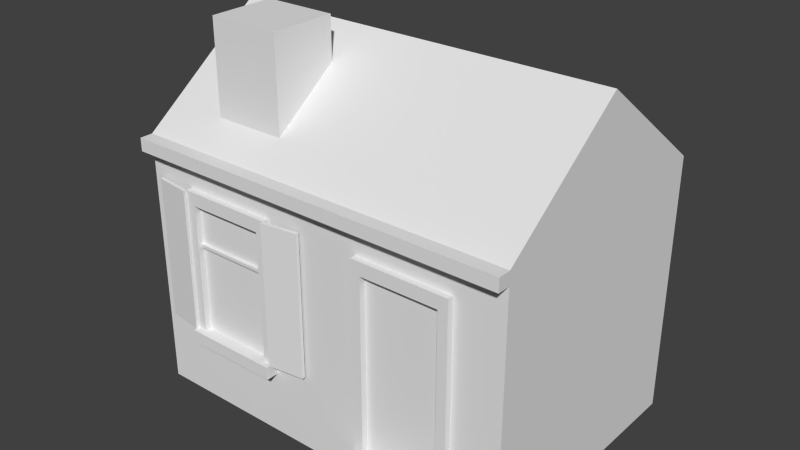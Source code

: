# Source: Structure3.blend  (saved by Blender 2.72.0; exported with 4.5.12 LTS)
import bpy
from mathutils import Matrix  # noqa: F401  (used for matrix-valued properties, if any)

bpy.ops.wm.read_factory_settings(use_empty=True)
scene = bpy.context.scene
scene.name = 'Scene'

# ---- collections
col_collection_1 = bpy.data.collections.new('Collection 1'); scene.collection.children.link(col_collection_1)

# ---- world
world_world = bpy.data.worlds.new('World'); scene.world = world_world
world_world.color = (0.05088, 0.05088, 0.05088)
world_world.use_sun_shadow = False
world_world.sun_shadow_jitter_overblur = 0.0
world_world.cycles.sampling_method = 'MANUAL'
world_world.cycles.sample_map_resolution = 256

# ---- meshes
me_cube = bpy.data.meshes.new('Cube')
me_cube.from_pydata([(4.0, 2.172e-05, -2.0), (4.0, -2.172e-05, 2.0), (-4.0, -2.172e-05, 2.0), (-4.0, 2.172e-05, -2.0), (4.0, 4.0, -2.0), (4.0, 4.0, 2.0), (-4.0, 4.0, 2.0), (-4.0, 4.0, -2.0), (-4.0, 3.8, -2.0), (4.0, 3.8, -2.0), (-4.0, 5.5, 1.777e-05), (4.0, 5.5, 6.187e-05), (3.0, 2.172e-05, -2.0), (3.0, 3.8, -2.0), (-3.0, 2.172e-05, -2.0), (-3.0, 3.8, -2.0), (3.0, 0.4, -2.0), (-3.0, 0.4, -2.0), (3.0, 3.4, -2.0), (-3.0, 3.4, -2.0), (1.0, 0.4, -2.0), (1.0, 3.4, -2.0), (-1.0, 0.4, -2.0), (-1.0, 3.4, -2.0), (-1.2, 0.4, -2.0), (-2.8, 0.4, -2.0), (-1.2, 3.2, -2.0), (-2.8, 3.2, -2.0), (3.0, 1.0, -2.0), (1.0, 1.0, -2.0), (1.0, 1.2, -2.0), (3.0, 1.2, -2.0), (2.8, 1.2, -2.0), (1.2, 1.2, -2.0), (2.8, 3.2, -2.0), (1.2, 3.2, -2.0), (1.2, 2.6, -2.0), (2.8, 2.6, -2.0), (1.2, 2.55, -2.0), (2.8, 2.55, -2.0), (-1.0, 2.172e-05, -2.0), (2.75, 5.5, 5.655e-05), (2.75, 4.0, -2.0), (1.25, 5.5, 4.526e-05), (1.25, 4.0, -2.0), (2.75, 4.336, -1.552), (1.25, 4.336, -1.552), (2.75, 5.104, -0.5285), (1.25, 5.104, -0.5285), (2.75, 5.749, -1.552), (1.25, 5.749, -1.552), (2.75, 5.751, -0.5285), (1.25, 5.751, -0.5285), (-3.0, 0.4, -2.1), (3.0, 3.4, -2.1), (-3.0, 3.4, -2.1), (1.0, 3.4, -2.1), (-1.0, 0.4, -2.1), (-1.0, 3.4, -2.1), (-1.2, 0.4, -2.1), (-2.8, 0.4, -2.1), (-1.2, 3.2, -2.1), (-2.8, 3.2, -2.1), (1.0, 1.2, -2.1), (3.0, 1.2, -2.1), (2.8, 1.2, -2.1), (1.2, 1.2, -2.1), (2.8, 3.2, -2.1), (1.2, 3.2, -2.1), (1.2, 2.6, -2.1), (2.8, 2.6, -2.1), (1.2, 2.55, -2.1), (2.8, 2.55, -2.1), (4.0, 4.0, -2.2), (-4.0, 4.0, -2.2), (-4.0, 3.8, -2.2), (4.0, 3.8, -2.2), (3.0, 3.8, -2.2), (-3.0, 3.8, -2.2), (3.0, 1.0, -2.2), (1.0, 1.0, -2.2), (1.0, 1.2, -2.2), (3.0, 1.2, -2.2), (2.8, 1.2, -2.2), (1.2, 1.2, -2.2), (2.75, 4.0, -2.2), (1.25, 4.0, -2.2), (1.2, 2.6, -2.05), (2.8, 2.6, -2.05), (1.2, 2.55, -2.05), (2.8, 2.55, -2.05), (-3.0, 3.893e-05, -2.5), (-3.0, 0.4, -2.5), (-1.0, 0.4, -2.5), (-1.2, 0.4, -2.5), (-2.8, 0.4, -2.5), (-1.0, 3.893e-05, -2.5), (0.25, 3.4, -2.025), (0.25, 1.2, -2.025), (3.75, 3.4, -2.025), (3.75, 1.2, -2.025), (3.0, 3.4, -2.15), (1.0, 3.4, -2.15), (1.0, 1.2, -2.15), (3.0, 1.2, -2.15), (0.25, 3.4, -2.075), (0.25, 1.2, -2.075), (3.75, 3.4, -2.075), (3.75, 1.2, -2.075)], [], [(4, 11, 5, 1, 0, 9), (6, 10, 7, 8, 3, 2), (8, 15, 19, 17, 14, 3), (7, 10, 43, 48, 46, 44), (44, 42, 85, 86), (10, 6, 5, 11, 41, 43), (13, 9, 0, 12, 16, 28, 31, 18), (40, 22, 20, 16, 12), (29, 28, 16, 20), (15, 13, 18, 21, 23, 19), (23, 21, 30, 29, 20, 22), (25, 27, 26, 24), (33, 30, 63, 66), (7, 44, 86, 74), (33, 38, 39, 32), (23, 22, 57, 58), (36, 35, 34, 37), (39, 38, 89, 90), (22, 40, 96, 93), (42, 45, 47, 41, 11, 4), (44, 46, 45, 42), (48, 47, 51, 52), (48, 43, 41, 47), (50, 52, 51, 49), (46, 48, 52, 50), (47, 45, 49, 51), (45, 46, 50, 49), (55, 58, 57, 59, 61, 62, 60, 53), (56, 54, 64, 65, 72, 70, 67, 68, 69, 71, 66, 63), (38, 33, 66, 71), (30, 21, 56, 63), (39, 37, 70, 72), (21, 18, 54, 56), (19, 23, 58, 55), (27, 25, 60, 62), (35, 36, 69, 68), (18, 31, 64, 54), (24, 26, 61, 59), (37, 34, 67, 70), (22, 24, 59, 57), (31, 32, 65, 64), (32, 39, 72, 65), (36, 38, 71, 69), (17, 19, 55, 53), (26, 27, 62, 61), (34, 35, 68, 67), (25, 17, 53, 60), (74, 86, 85, 73, 76, 77, 78, 75), (81, 84, 83, 82, 79, 80), (33, 32, 83, 84), (32, 31, 82, 83), (30, 33, 84, 81), (31, 28, 79, 82), (28, 29, 80, 79), (29, 30, 81, 80), (13, 15, 78, 77), (9, 13, 77, 76), (15, 8, 75, 78), (8, 7, 74, 75), (42, 4, 73, 85), (4, 9, 76, 73), (89, 87, 88, 90), (36, 37, 88, 87), (37, 39, 90, 88), (38, 36, 87, 89), (92, 95, 94, 93, 96, 91), (25, 24, 94, 95), (24, 22, 93, 94), (17, 25, 95, 92), (14, 17, 92, 91), (54, 99, 107, 101), (100, 64, 104, 108), (103, 106, 105, 102), (101, 107, 108, 104), (99, 100, 108, 107), (97, 56, 102, 105), (63, 98, 106, 103), (56, 63, 103, 102), (64, 54, 101, 104), (98, 97, 105, 106)])
_uv = me_cube.uv_layers.new(name='UVMap')
_uv.uv.foreach_set('vector', [0.475, 0.6886, 0.3596, 0.75, 0.2442, 0.6886, 0.2442, 0.525, 0.475, 0.525, 0.475, 0.6805, 0.2442, 0.8114, 0.3596, 0.75, 0.475, 0.8114, 0.475, 0.8195, 0.475, 0.975, 0.2442, 0.975, 0.025, 0.8523, 0.025, 0.8114, 0.04808, 0.8114, 0.2212, 0.8114, 0.2442, 0.8114, 0.2442, 0.8523, 0.7375, 0.4875, 0.625, 0.4875, 0.625, 0.3398, 0.6547, 0.3398, 0.7123, 0.3398, 0.7375, 0.3398, 0.9554, 0.1602, 0.9554, 0.2023, 0.9462, 0.2023, 0.9462, 0.1602, 0.625, 0.4875, 0.5125, 0.4875, 0.5125, 0.2625, 0.625, 0.2625, 0.625, 0.2977, 0.625, 0.3398, 0.025, 0.5659, 0.025, 0.525, 0.2442, 0.525, 0.2442, 0.5659, 0.2212, 0.5659, 0.1865, 0.5659, 0.175, 0.5659, 0.04808, 0.5659, 0.2442, 0.7295, 0.2212, 0.7295, 0.2212, 0.6477, 0.2212, 0.5659, 0.2442, 0.5659, 0.1865, 0.6477, 0.1865, 0.5659, 0.2212, 0.5659, 0.2212, 0.6477, 0.025, 0.8114, 0.025, 0.5659, 0.04808, 0.5659, 0.04808, 0.6477, 0.04808, 0.7295, 0.04808, 0.8114, 0.04808, 0.7295, 0.04808, 0.6477, 0.175, 0.6477, 0.1865, 0.6477, 0.2212, 0.6477, 0.2212, 0.7295, 0.025, 0.475, 0.025, 0.025, 0.475, 0.025, 0.475, 0.475, 0.836, 0.1138, 0.836, 0.1081, 0.8406, 0.1081, 0.8406, 0.1138, 0.9554, 0.0125, 0.9554, 0.1602, 0.9462, 0.1602, 0.9462, 0.0125, 0.525, 0.525, 0.8365, 0.525, 0.8365, 0.975, 0.525, 0.975, 0.9737, 0.09687, 0.9737, 0.0125, 0.9783, 0.0125, 0.9783, 0.09687, 0.8365, 0.525, 0.975, 0.525, 0.975, 0.975, 0.8365, 0.975, 0.8199, 0.09687, 0.8199, 0.1419, 0.8176, 0.1419, 0.8176, 0.09687, 0.7717, 0.09687, 0.7901, 0.09688, 0.7901, 0.1109, 0.7717, 0.1109, 0.7375, 0.2977, 0.7123, 0.2977, 0.6547, 0.2977, 0.625, 0.2977, 0.625, 0.2625, 0.7375, 0.2625, 0.7375, 0.3398, 0.7123, 0.3398, 0.7123, 0.2977, 0.7375, 0.2977, 0.6902, 0.1283, 0.6902, 0.0125, 0.7375, 0.0125, 0.7375, 0.1283, 0.6547, 0.3398, 0.625, 0.3398, 0.625, 0.2977, 0.6547, 0.2977, 0.6902, 0.1283, 0.6156, 0.1283, 0.6156, 0.0125, 0.6902, 0.0125, 0.6902, 0.2375, 0.6156, 0.1783, 0.6156, 0.1283, 0.6902, 0.1285, 0.5872, 0.1783, 0.5125, 0.2375, 0.5125, 0.1285, 0.5872, 0.1283, 0.5125, 0.1283, 0.5125, 0.0125, 0.6156, 0.0125, 0.6156, 0.1283, 0.8543, 0.09687, 0.7625, 0.09687, 0.7625, 0.0125, 0.7717, 0.0125, 0.7717, 0.09125, 0.8452, 0.09125, 0.8452, 0.0125, 0.8543, 0.0125, 0.8543, 0.0125, 0.9462, 0.0125, 0.9462, 0.07437, 0.937, 0.07437, 0.937, 0.03641, 0.937, 0.035, 0.937, 0.01813, 0.8635, 0.01813, 0.8635, 0.035, 0.8635, 0.03641, 0.8635, 0.07437, 0.8543, 0.07437, 0.937, 0.1123, 0.937, 0.07437, 0.9416, 0.07438, 0.9416, 0.1123, 0.937, 0.07437, 0.937, 0.1362, 0.9324, 0.1362, 0.9324, 0.07438, 0.9829, 0.1095, 0.9829, 0.1081, 0.9875, 0.1081, 0.9875, 0.1095, 0.7671, 0.1531, 0.7671, 0.09688, 0.7717, 0.09687, 0.7717, 0.1531, 0.7625, 0.1531, 0.7625, 0.09688, 0.7671, 0.09687, 0.7671, 0.1531, 0.9232, 0.1531, 0.9232, 0.07437, 0.9278, 0.07438, 0.9278, 0.1531, 0.937, 0.1306, 0.937, 0.1137, 0.9416, 0.1137, 0.9416, 0.1306, 0.9278, 0.1362, 0.9278, 0.07437, 0.9324, 0.07438, 0.9324, 0.1362, 0.9875, 0.0125, 0.9875, 0.09125, 0.9829, 0.09125, 0.9829, 0.0125, 0.9829, 0.1081, 0.9829, 0.09125, 0.9875, 0.09125, 0.9875, 0.1081, 0.8452, 0.1138, 0.8452, 0.1081, 0.8497, 0.1081, 0.8497, 0.1138, 0.8497, 0.1025, 0.8497, 0.1081, 0.8452, 0.1081, 0.8452, 0.1025, 0.9829, 0.1475, 0.9829, 0.1095, 0.9875, 0.1095, 0.9875, 0.1475, 0.937, 0.1137, 0.937, 0.1123, 0.9416, 0.1123, 0.9416, 0.1137, 0.9829, 0.0125, 0.9829, 0.09687, 0.9783, 0.09687, 0.9783, 0.0125, 0.813, 0.1419, 0.813, 0.09687, 0.8176, 0.09688, 0.8176, 0.1419, 0.8084, 0.1419, 0.8084, 0.09687, 0.813, 0.09688, 0.813, 0.1419, 0.836, 0.1081, 0.836, 0.1025, 0.8406, 0.1025, 0.8406, 0.1081, 0.9645, 0.2375, 0.9645, 0.08984, 0.9645, 0.04766, 0.9645, 0.0125, 0.9737, 0.0125, 0.9737, 0.04063, 0.9737, 0.2094, 0.9737, 0.2375, 0.914, 0.1306, 0.914, 0.125, 0.914, 0.08, 0.914, 0.07437, 0.9232, 0.07437, 0.9232, 0.1306, 0.9048, 0.08, 0.9048, 0.125, 0.8957, 0.125, 0.8957, 0.08, 0.9048, 0.125, 0.9048, 0.1306, 0.8957, 0.1306, 0.8957, 0.125, 0.9048, 0.07437, 0.9048, 0.08, 0.8957, 0.08, 0.8957, 0.07438, 0.8314, 0.1081, 0.8222, 0.1081, 0.8222, 0.1025, 0.8314, 0.1025, 0.9048, 0.1306, 0.9048, 0.07437, 0.914, 0.07438, 0.914, 0.1306, 0.8406, 0.09687, 0.8497, 0.09687, 0.8497, 0.1025, 0.8406, 0.1025, 0.9554, 0.2094, 0.9554, 0.04062, 0.9645, 0.04062, 0.9645, 0.2094, 0.9554, 0.2375, 0.9554, 0.2094, 0.9645, 0.2094, 0.9645, 0.2375, 0.9554, 0.04062, 0.9554, 0.0125, 0.9645, 0.0125, 0.9645, 0.04062, 0.8314, 0.09687, 0.8406, 0.09687, 0.8406, 0.1025, 0.8314, 0.1025, 0.9554, 0.2023, 0.9554, 0.2375, 0.9462, 0.2375, 0.9462, 0.2023, 0.8222, 0.09687, 0.8314, 0.09687, 0.8314, 0.1025, 0.8222, 0.1025, 0.8222, 0.1419, 0.8199, 0.1419, 0.8199, 0.09687, 0.8222, 0.09687, 0.9416, 0.1194, 0.9416, 0.07438, 0.9439, 0.07437, 0.9439, 0.1194, 0.852, 0.09828, 0.8497, 0.09828, 0.8497, 0.09687, 0.852, 0.09687, 0.8497, 0.09828, 0.852, 0.09828, 0.852, 0.09969, 0.8497, 0.09969, 0.8773, 0.1306, 0.8773, 0.125, 0.8773, 0.08, 0.8773, 0.07437, 0.8957, 0.07438, 0.8957, 0.1306, 0.8773, 0.08, 0.8773, 0.125, 0.8543, 0.125, 0.8543, 0.08, 0.8773, 0.125, 0.8773, 0.1306, 0.8543, 0.1306, 0.8543, 0.125, 0.8773, 0.07437, 0.8773, 0.08, 0.8543, 0.08, 0.8543, 0.07438, 0.8084, 0.1109, 0.7901, 0.1109, 0.7901, 0.09687, 0.8084, 0.09687, 0.9813, 0.3396, 0.9813, 0.2625, 0.9875, 0.263, 0.9875, 0.3401, 0.9875, 0.3401, 0.9875, 0.4172, 0.9813, 0.4177, 0.9813, 0.3406, 0.8563, 0.4875, 0.7625, 0.4875, 0.7625, 0.2625, 0.8563, 0.2625, 0.95, 0.4875, 0.8563, 0.4875, 0.8563, 0.2625, 0.95, 0.2625, 0.9688, 0.4875, 0.9688, 0.2625, 0.9751, 0.2625, 0.9751, 0.4875, 0.9751, 0.3401, 0.9751, 0.263, 0.9813, 0.2625, 0.9813, 0.3396, 0.9813, 0.3406, 0.9813, 0.4177, 0.9751, 0.4172, 0.9751, 0.3401, 0.95, 0.4875, 0.95, 0.2625, 0.9563, 0.2625, 0.9563, 0.4875, 0.9688, 0.2625, 0.9688, 0.4875, 0.9626, 0.4875, 0.9626, 0.2625, 0.9626, 0.2625, 0.9626, 0.4875, 0.9563, 0.4875, 0.9563, 0.2625])
me_cube.use_remesh_preserve_volume = False
me_cube.use_remesh_preserve_attributes = False
me_cube.use_mirror_vertex_groups = False
me_cube.update()

# ---- objects
ob_structure3 = bpy.data.objects.new('Structure3', me_cube)

# ---- transforms, parenting, visibility, modifiers, constraints
ob_structure3.location = (0.0, 0.0, 0.0)
ob_structure3.rotation_euler = (1.571, -0.0, -3.142)
ob_structure3.scale = (0.75, 1.0, 1.0)
ob_structure3.lineart.crease_threshold = 0.0

# ---- collection membership
col_collection_1.objects.link(ob_structure3)

# ---- scene / render settings (as saved in the file)
scene.frame_start = 1; scene.frame_end = 250; scene.frame_set(3)
scene.render.engine = 'BLENDER_EEVEE_NEXT'
scene.render.resolution_percentage = 50
scene.render.dither_intensity = 0.0
scene.cycles.use_denoising = False
scene.cycles.samples = 10
scene.cycles.sampling_pattern = 'TABULATED_SOBOL'
scene.cycles.light_sampling_threshold = 0.0
scene.cycles.use_adaptive_sampling = False
scene.cycles.use_light_tree = False
scene.cycles.blur_glossy = 0.0
scene.cycles.pixel_filter_type = 'GAUSSIAN'
scene.cycles.sample_clamp_indirect = 0.0
scene.view_settings.view_transform = 'Standard'
bpy.context.view_layer.update()

# ---- added for rendering (the .blend has no active camera and no usable light): camera, sun
cam_auto = bpy.data.cameras.new('AutoCamera')
cam_auto.lens = 50.0
cam_auto.sensor_width = 36.0
cam_auto.clip_end = 1000.0
ob_auto_camera = bpy.data.objects.new('AutoCamera', cam_auto)
scene.collection.objects.link(ob_auto_camera)
ob_auto_camera.location = (8.74473, -10.7436, 9.87144)
ob_auto_camera.rotation_euler = (1.09748, -7.21219e-08, 0.694738)
scene.camera = ob_auto_camera
light_auto_sun = bpy.data.lights.new('AutoSun', 'SUN')
light_auto_sun.energy = 3.0
light_auto_sun.angle = 0.0523599
ob_auto_sun = bpy.data.objects.new('AutoSun', light_auto_sun)
scene.collection.objects.link(ob_auto_sun)
ob_auto_sun.rotation_euler = (0.872665, 0.174533, 0.523599)
bpy.context.view_layer.update()
